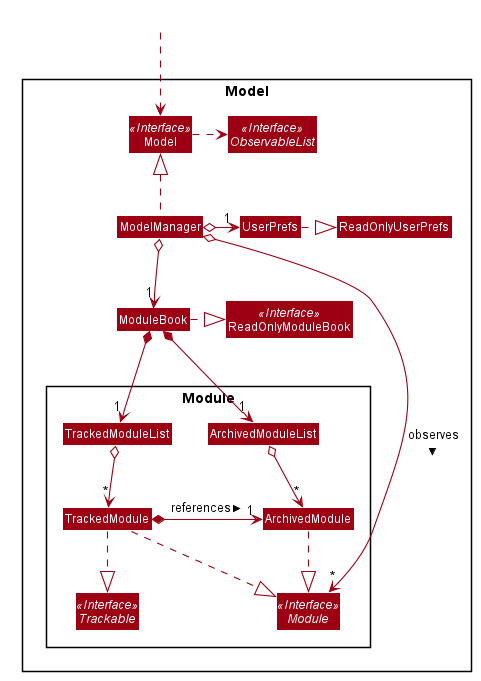

The diagram above was rendered by PlantUML. Its source (embedded in the PNG):
@startuml








skinparam BackgroundColor #FFFFFFF

skinparam Shadowing false

skinparam Class {
    AttributeFontColor #FFFFFF
    AttributeFontName Arial
    FontColor #FFFFFF
    BorderThickness 1
    BorderColor #FFFFFF
    StereotypeFontColor #FFFFFF
    FontName Arial
}

skinparam Actor {
    BorderColor #000000
    Color #000000
    FontName Arial
}

skinparam Sequence {
    MessageAlign center
    BoxFontSize 15
    BoxPadding 0
    BoxFontColor #FFFFFF
    FontName Arial
}

skinparam Participant {
    FontColor #FFFFFFF
    Padding 20
}

skinparam MinClassWidth 50
skinparam ParticipantPadding 10
skinparam Shadowing false
skinparam DefaultTextAlignment center
skinparam packageStyle Rectangle

hide footbox
hide members
hide circle
skinparam arrowThickness 1.1
skinparam arrowColor #9D0012
skinparam classBackgroundColor #9D0012

Class HiddenOutside #FFFFFF

Package Model <<Rectangle>>{
Interface ReadOnlyModuleBook <<Interface>>
Interface Model <<Interface>>
Interface ObservableList <<Interface>>
Class ModuleBook
Class ReadOnlyModuleBook
Class Model
Class ModelManager
Class UserPrefs
Class ReadOnlyUserPrefs

Package Module {
Class ArchivedModule
Class ArchivedModuleList
Class TrackedModule
Class TrackedModuleList
Interface Module <<Interface>>
Interface Trackable <<Interface>>
}

HiddenOutside ..> Model

ModuleBook .right.|> ReadOnlyModuleBook

ModelManager .up.|> Model
Model .right.> ObservableList
ModelManager o-down-> "1" ModuleBook
ModelManager o-right-> "1" UserPrefs
UserPrefs .right.|> ReadOnlyUserPrefs

ModuleBook *-right-> "1" TrackedModuleList
ModuleBook *-down-> "1" ArchivedModuleList
TrackedModuleList o-down-> "*" TrackedModule
ArchivedModuleList o-down-> "*" ArchivedModule
TrackedModule *-right-> "1" ArchivedModule : references >
TrackedModule .down-|> Trackable
TrackedModule .down.|> Module
ArchivedModule .down.|> Module

ModelManager o-down->"*" Module : observes >
@enduml